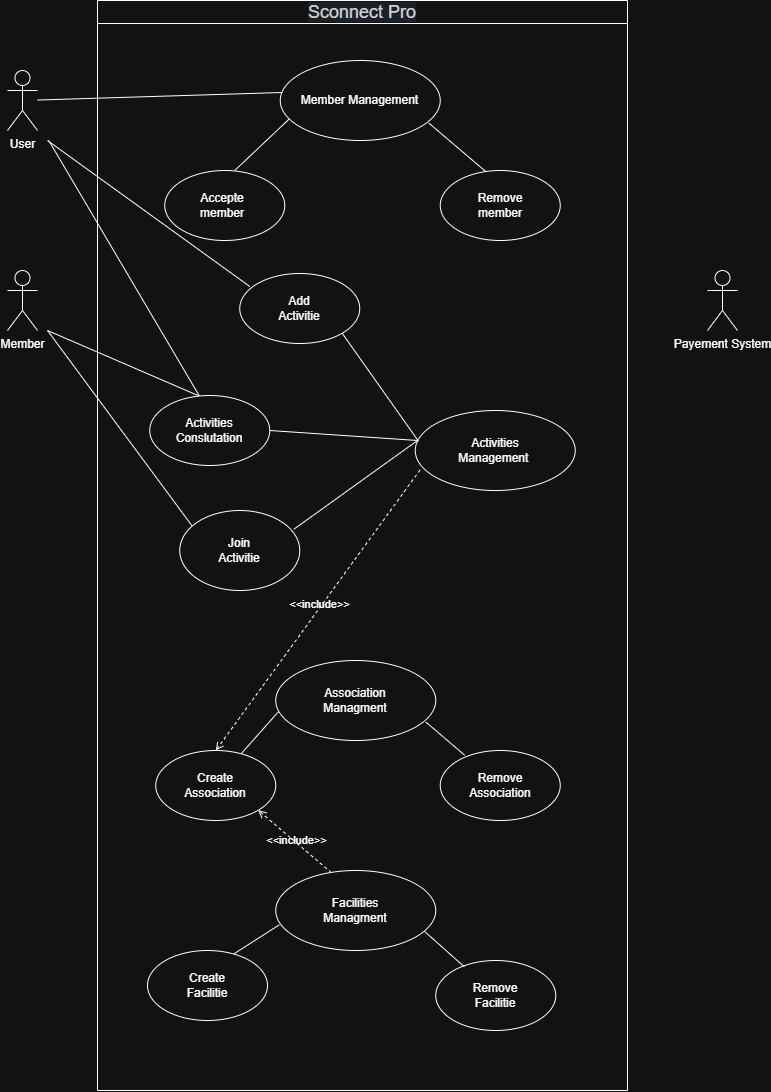

The diagram above was exported from draw.io. Its source (the exported page's mxGraphModel, read from the mxfile embedded in the PNG):
<mxGraphModel dx="866" dy="409" grid="1" gridSize="10" guides="1" tooltips="1" connect="1" arrows="1" fold="1" page="1" pageScale="1" pageWidth="827" pageHeight="1169" math="0" shadow="0">
  <root>
    <mxCell id="0" />
    <mxCell id="1" parent="0" />
    <mxCell id="RsXnmO-xskG1cKlAbFO8-1" parent="1" style="swimlane;whiteSpace=wrap;html=1;" value="&lt;span style=&quot;color: rgb(31, 31, 31); font-family: &amp;quot;Google Sans&amp;quot;, Roboto, RobotoDraft, Helvetica, Arial, sans-serif; font-size: 18px; font-variant-ligatures: no-contextual; font-weight: 400; text-align: start; white-space: pre; background-color: rgb(233, 238, 246);&quot;&gt;Sconnect Pro&lt;/span&gt;" vertex="1">
      <mxGeometry height="1090" width="530" x="210" y="190" as="geometry" />
    </mxCell>
    <mxCell id="RsXnmO-xskG1cKlAbFO8-2" parent="RsXnmO-xskG1cKlAbFO8-1" style="ellipse;whiteSpace=wrap;html=1;shapeInside=1;" value="" vertex="1">
      <mxGeometry height="80" width="160" x="182.75" y="60" as="geometry" />
    </mxCell>
    <mxCell id="RsXnmO-xskG1cKlAbFO8-3" parent="RsXnmO-xskG1cKlAbFO8-1" style="text;html=1;whiteSpace=wrap;strokeColor=none;fillColor=none;align=center;verticalAlign=middle;rounded=0;" value="Member Management" vertex="1">
      <mxGeometry height="15" width="151" x="187.25" y="92.5" as="geometry" />
    </mxCell>
    <mxCell id="RsXnmO-xskG1cKlAbFO8-4" edge="1" parent="RsXnmO-xskG1cKlAbFO8-1" style="endArrow=none;html=1;rounded=0;entryX=0.056;entryY=0.731;entryDx=0;entryDy=0;entryPerimeter=0;" target="RsXnmO-xskG1cKlAbFO8-2" value="">
      <mxGeometry height="50" relative="1" width="50" as="geometry">
        <mxPoint x="137.25" y="170" as="sourcePoint" />
        <mxPoint x="187.25" y="120" as="targetPoint" />
      </mxGeometry>
    </mxCell>
    <mxCell id="RsXnmO-xskG1cKlAbFO8-5" parent="RsXnmO-xskG1cKlAbFO8-1" style="ellipse;whiteSpace=wrap;html=1;shapeInside=1;" value="" vertex="1">
      <mxGeometry height="70" width="120" x="67.25" y="170" as="geometry" />
    </mxCell>
    <mxCell id="RsXnmO-xskG1cKlAbFO8-6" parent="RsXnmO-xskG1cKlAbFO8-1" style="text;html=1;whiteSpace=wrap;strokeColor=none;fillColor=none;align=center;verticalAlign=middle;rounded=0;" value="Accepte&lt;br&gt;member" vertex="1">
      <mxGeometry height="30" width="60" x="95.25" y="190" as="geometry" />
    </mxCell>
    <mxCell id="RsXnmO-xskG1cKlAbFO8-7" parent="RsXnmO-xskG1cKlAbFO8-1" style="ellipse;whiteSpace=wrap;html=1;shapeInside=1;" value="" vertex="1">
      <mxGeometry height="70" width="120" x="342.75" y="170" as="geometry" />
    </mxCell>
    <mxCell id="RsXnmO-xskG1cKlAbFO8-8" parent="RsXnmO-xskG1cKlAbFO8-1" style="text;html=1;whiteSpace=wrap;strokeColor=none;fillColor=none;align=center;verticalAlign=middle;rounded=0;" value="Remove&lt;br&gt;member" vertex="1">
      <mxGeometry height="30" width="60" x="372.75" y="190" as="geometry" />
    </mxCell>
    <mxCell id="RsXnmO-xskG1cKlAbFO8-11" edge="1" parent="RsXnmO-xskG1cKlAbFO8-1" source="RsXnmO-xskG1cKlAbFO8-7" style="endArrow=none;html=1;rounded=0;entryX=0.929;entryY=0.783;entryDx=0;entryDy=0;exitX=0.375;exitY=0.009;exitDx=0;exitDy=0;exitPerimeter=0;entryPerimeter=0;" target="RsXnmO-xskG1cKlAbFO8-2" value="">
      <mxGeometry height="50" relative="1" width="50" as="geometry">
        <mxPoint x="327.75" y="190" as="sourcePoint" />
        <mxPoint x="377.75" y="140" as="targetPoint" />
      </mxGeometry>
    </mxCell>
    <mxCell id="RsXnmO-xskG1cKlAbFO8-15" parent="RsXnmO-xskG1cKlAbFO8-1" style="ellipse;whiteSpace=wrap;html=1;shapeInside=1;" value="" vertex="1">
      <mxGeometry height="80" width="160" x="317.75" y="410" as="geometry" />
    </mxCell>
    <mxCell id="RsXnmO-xskG1cKlAbFO8-16" parent="RsXnmO-xskG1cKlAbFO8-1" style="text;html=1;whiteSpace=wrap;strokeColor=none;fillColor=none;align=center;verticalAlign=middle;rounded=0;" value="Activities&lt;br&gt;Management&amp;nbsp;" vertex="1">
      <mxGeometry height="30" width="60" x="367.75" y="435" as="geometry" />
    </mxCell>
    <mxCell id="RsXnmO-xskG1cKlAbFO8-18" parent="RsXnmO-xskG1cKlAbFO8-1" style="ellipse;whiteSpace=wrap;html=1;shapeInside=1;" value="" vertex="1">
      <mxGeometry height="70" width="120" x="142.25" y="273" as="geometry" />
    </mxCell>
    <mxCell id="RsXnmO-xskG1cKlAbFO8-19" parent="RsXnmO-xskG1cKlAbFO8-1" style="text;html=1;whiteSpace=wrap;strokeColor=none;fillColor=none;align=center;verticalAlign=middle;rounded=0;" value="Add&lt;br&gt;Activitie" vertex="1">
      <mxGeometry height="30" width="60" x="172.25" y="293" as="geometry" />
    </mxCell>
    <mxCell id="RsXnmO-xskG1cKlAbFO8-20" parent="RsXnmO-xskG1cKlAbFO8-1" style="ellipse;whiteSpace=wrap;html=1;shapeInside=1;" value="" vertex="1">
      <mxGeometry height="70" width="120" x="52.25" y="395" as="geometry" />
    </mxCell>
    <mxCell id="RsXnmO-xskG1cKlAbFO8-21" parent="RsXnmO-xskG1cKlAbFO8-1" style="text;html=1;whiteSpace=wrap;strokeColor=none;fillColor=none;align=center;verticalAlign=middle;rounded=0;" value="Activities&lt;br&gt;Conslutation" vertex="1">
      <mxGeometry height="30" width="60" x="82.25" y="415" as="geometry" />
    </mxCell>
    <mxCell id="RsXnmO-xskG1cKlAbFO8-22" parent="RsXnmO-xskG1cKlAbFO8-1" style="ellipse;whiteSpace=wrap;html=1;shapeInside=1;" value="" vertex="1">
      <mxGeometry height="80" width="120" x="82.25" y="510" as="geometry" />
    </mxCell>
    <mxCell id="RsXnmO-xskG1cKlAbFO8-23" parent="RsXnmO-xskG1cKlAbFO8-1" style="text;html=1;whiteSpace=wrap;strokeColor=none;fillColor=none;align=center;verticalAlign=middle;rounded=0;" value="Join&lt;br&gt;Activitie" vertex="1">
      <mxGeometry height="30" width="60" x="112.25" y="535" as="geometry" />
    </mxCell>
    <mxCell id="RsXnmO-xskG1cKlAbFO8-32" parent="RsXnmO-xskG1cKlAbFO8-1" style="ellipse;whiteSpace=wrap;html=1;shapeInside=1;" value="" vertex="1">
      <mxGeometry height="80" width="160" x="178.25" y="660" as="geometry" />
    </mxCell>
    <mxCell id="RsXnmO-xskG1cKlAbFO8-33" parent="RsXnmO-xskG1cKlAbFO8-1" style="text;html=1;whiteSpace=wrap;strokeColor=none;fillColor=none;align=center;verticalAlign=middle;rounded=0;" value="Association&lt;br&gt;Managment" vertex="1">
      <mxGeometry height="30" width="60" x="228.25" y="685" as="geometry" />
    </mxCell>
    <mxCell id="RsXnmO-xskG1cKlAbFO8-34" parent="RsXnmO-xskG1cKlAbFO8-1" style="ellipse;whiteSpace=wrap;html=1;shapeInside=1;" value="" vertex="1">
      <mxGeometry height="70" width="120" x="58.25" y="750" as="geometry" />
    </mxCell>
    <mxCell id="RsXnmO-xskG1cKlAbFO8-35" parent="RsXnmO-xskG1cKlAbFO8-1" style="text;html=1;whiteSpace=wrap;strokeColor=none;fillColor=none;align=center;verticalAlign=middle;rounded=0;" value="Create Association" vertex="1">
      <mxGeometry height="30" width="60" x="88.25" y="770" as="geometry" />
    </mxCell>
    <mxCell id="RsXnmO-xskG1cKlAbFO8-36" parent="RsXnmO-xskG1cKlAbFO8-1" style="ellipse;whiteSpace=wrap;html=1;shapeInside=1;" value="" vertex="1">
      <mxGeometry height="70" width="120" x="342.75" y="750" as="geometry" />
    </mxCell>
    <mxCell id="RsXnmO-xskG1cKlAbFO8-37" parent="RsXnmO-xskG1cKlAbFO8-1" style="text;html=1;whiteSpace=wrap;strokeColor=none;fillColor=none;align=center;verticalAlign=middle;rounded=0;" value="Remove&lt;br&gt;Association" vertex="1">
      <mxGeometry height="30" width="60" x="372.75" y="770" as="geometry" />
    </mxCell>
    <mxCell id="RsXnmO-xskG1cKlAbFO8-38" edge="1" parent="RsXnmO-xskG1cKlAbFO8-1" source="RsXnmO-xskG1cKlAbFO8-34" style="endArrow=none;html=1;rounded=0;entryX=0.016;entryY=0.642;entryDx=0;entryDy=0;entryPerimeter=0;exitX=0.713;exitY=0.044;exitDx=0;exitDy=0;exitPerimeter=0;" target="RsXnmO-xskG1cKlAbFO8-32" value="">
      <mxGeometry height="50" relative="1" width="50" as="geometry">
        <mxPoint x="120" y="760" as="sourcePoint" />
        <mxPoint x="170" y="710" as="targetPoint" />
      </mxGeometry>
    </mxCell>
    <mxCell id="RsXnmO-xskG1cKlAbFO8-39" edge="1" parent="RsXnmO-xskG1cKlAbFO8-1" source="RsXnmO-xskG1cKlAbFO8-36" style="endArrow=none;html=1;rounded=0;entryX=0.938;entryY=0.769;entryDx=0;entryDy=0;entryPerimeter=0;exitX=0.204;exitY=0.068;exitDx=0;exitDy=0;exitPerimeter=0;" target="RsXnmO-xskG1cKlAbFO8-32" value="">
      <mxGeometry height="50" relative="1" width="50" as="geometry">
        <mxPoint x="335.75" y="770" as="sourcePoint" />
        <mxPoint x="372.75" y="728" as="targetPoint" />
      </mxGeometry>
    </mxCell>
    <mxCell id="RsXnmO-xskG1cKlAbFO8-42" parent="RsXnmO-xskG1cKlAbFO8-1" style="ellipse;whiteSpace=wrap;html=1;shapeInside=1;" value="" vertex="1">
      <mxGeometry height="80" width="160" x="178.25" y="870" as="geometry" />
    </mxCell>
    <mxCell id="RsXnmO-xskG1cKlAbFO8-43" parent="RsXnmO-xskG1cKlAbFO8-1" style="text;html=1;whiteSpace=wrap;strokeColor=none;fillColor=none;align=center;verticalAlign=middle;rounded=0;" value="Facilities&lt;br&gt;Managment" vertex="1">
      <mxGeometry height="30" width="60" x="228.25" y="895" as="geometry" />
    </mxCell>
    <mxCell id="RsXnmO-xskG1cKlAbFO8-44" parent="RsXnmO-xskG1cKlAbFO8-1" style="ellipse;whiteSpace=wrap;html=1;shapeInside=1;" value="" vertex="1">
      <mxGeometry height="70" width="120" x="50" y="950" as="geometry" />
    </mxCell>
    <mxCell id="RsXnmO-xskG1cKlAbFO8-45" parent="RsXnmO-xskG1cKlAbFO8-1" style="text;html=1;whiteSpace=wrap;strokeColor=none;fillColor=none;align=center;verticalAlign=middle;rounded=0;" value="Create Facilitie" vertex="1">
      <mxGeometry height="30" width="60" x="80" y="970" as="geometry" />
    </mxCell>
    <mxCell id="RsXnmO-xskG1cKlAbFO8-46" parent="RsXnmO-xskG1cKlAbFO8-1" style="ellipse;whiteSpace=wrap;html=1;shapeInside=1;" value="" vertex="1">
      <mxGeometry height="70" width="120" x="338.25" y="960" as="geometry" />
    </mxCell>
    <mxCell id="RsXnmO-xskG1cKlAbFO8-47" parent="RsXnmO-xskG1cKlAbFO8-1" style="text;html=1;whiteSpace=wrap;strokeColor=none;fillColor=none;align=center;verticalAlign=middle;rounded=0;" value="Remove&lt;br&gt;Facilitie" vertex="1">
      <mxGeometry height="30" width="60" x="368.25" y="980" as="geometry" />
    </mxCell>
    <mxCell id="RsXnmO-xskG1cKlAbFO8-48" edge="1" parent="RsXnmO-xskG1cKlAbFO8-1" source="RsXnmO-xskG1cKlAbFO8-44" style="endArrow=none;html=1;rounded=0;exitX=0.722;exitY=0.046;exitDx=0;exitDy=0;exitPerimeter=0;entryX=0.023;entryY=0.678;entryDx=0;entryDy=0;entryPerimeter=0;" target="RsXnmO-xskG1cKlAbFO8-42" value="">
      <mxGeometry height="50" relative="1" width="50" as="geometry">
        <mxPoint x="140" y="970" as="sourcePoint" />
        <mxPoint x="190" y="920" as="targetPoint" />
      </mxGeometry>
    </mxCell>
    <mxCell id="RsXnmO-xskG1cKlAbFO8-49" edge="1" parent="RsXnmO-xskG1cKlAbFO8-1" source="RsXnmO-xskG1cKlAbFO8-46" style="endArrow=none;html=1;rounded=0;exitX=0.238;exitY=0.09;exitDx=0;exitDy=0;exitPerimeter=0;entryX=0.93;entryY=0.761;entryDx=0;entryDy=0;entryPerimeter=0;" target="RsXnmO-xskG1cKlAbFO8-42" value="">
      <mxGeometry height="50" relative="1" width="50" as="geometry">
        <mxPoint x="323.25" y="979" as="sourcePoint" />
        <mxPoint x="368.25" y="950" as="targetPoint" />
      </mxGeometry>
    </mxCell>
    <mxCell id="RsXnmO-xskG1cKlAbFO8-52" edge="1" parent="RsXnmO-xskG1cKlAbFO8-1" source="RsXnmO-xskG1cKlAbFO8-42" style="html=1;verticalAlign=middle;labelBackgroundColor=none;endArrow=open;endFill=0;dashed=1;rounded=0;entryX=1;entryY=1;entryDx=0;entryDy=0;exitX=0.347;exitY=0.026;exitDx=0;exitDy=0;labelPosition=center;verticalLabelPosition=middle;align=center;exitPerimeter=0;" target="RsXnmO-xskG1cKlAbFO8-34" value="&amp;lt;&amp;lt;include&amp;gt;&amp;gt;">
      <mxGeometry relative="1" width="160" x="-0.0316" y="-2" as="geometry">
        <mxPoint as="offset" />
        <mxPoint x="261.6964068711932" y="821.8287373415296" as="sourcePoint" />
        <mxPoint x="101.69640687119318" y="821.8287373415296" as="targetPoint" />
      </mxGeometry>
    </mxCell>
    <mxCell id="RsXnmO-xskG1cKlAbFO8-66" edge="1" parent="RsXnmO-xskG1cKlAbFO8-1" source="RsXnmO-xskG1cKlAbFO8-18" style="endArrow=none;html=1;rounded=0;exitX=0.084;exitY=0.186;exitDx=0;exitDy=0;exitPerimeter=0;" value="">
      <mxGeometry height="50" relative="1" width="50" as="geometry">
        <mxPoint x="20" y="290" as="sourcePoint" />
        <mxPoint x="-50" y="140" as="targetPoint" />
      </mxGeometry>
    </mxCell>
    <mxCell id="RsXnmO-xskG1cKlAbFO8-67" edge="1" parent="RsXnmO-xskG1cKlAbFO8-1" source="RsXnmO-xskG1cKlAbFO8-20" style="endArrow=none;html=1;rounded=0;exitX=0.413;exitY=0.005;exitDx=0;exitDy=0;exitPerimeter=0;" value="">
      <mxGeometry height="50" relative="1" width="50" as="geometry">
        <mxPoint x="110" y="390" as="sourcePoint" />
        <mxPoint x="-48.75" y="140" as="targetPoint" />
      </mxGeometry>
    </mxCell>
    <mxCell id="RsXnmO-xskG1cKlAbFO8-69" edge="1" parent="RsXnmO-xskG1cKlAbFO8-1" style="endArrow=none;html=1;rounded=0;entryX=0.406;entryY=0.003;entryDx=0;entryDy=0;entryPerimeter=0;" target="RsXnmO-xskG1cKlAbFO8-20" value="">
      <mxGeometry height="50" relative="1" width="50" as="geometry">
        <mxPoint x="-50" y="330" as="sourcePoint" />
        <mxPoint x="100" y="400" as="targetPoint" />
      </mxGeometry>
    </mxCell>
    <mxCell id="RsXnmO-xskG1cKlAbFO8-70" edge="1" parent="RsXnmO-xskG1cKlAbFO8-1" style="endArrow=none;html=1;rounded=0;entryX=0.101;entryY=0.189;entryDx=0;entryDy=0;entryPerimeter=0;" target="RsXnmO-xskG1cKlAbFO8-22" value="">
      <mxGeometry height="50" relative="1" width="50" as="geometry">
        <mxPoint x="-50" y="330" as="sourcePoint" />
        <mxPoint x="140" y="540" as="targetPoint" />
      </mxGeometry>
    </mxCell>
    <mxCell id="RsXnmO-xskG1cKlAbFO8-71" edge="1" parent="RsXnmO-xskG1cKlAbFO8-1" source="RsXnmO-xskG1cKlAbFO8-15" style="endArrow=none;html=1;rounded=0;entryX=1;entryY=1;entryDx=0;entryDy=0;exitX=0.021;exitY=0.386;exitDx=0;exitDy=0;exitPerimeter=0;" target="RsXnmO-xskG1cKlAbFO8-18" value="">
      <mxGeometry height="50" relative="1" width="50" as="geometry">
        <mxPoint x="310" y="450" as="sourcePoint" />
        <mxPoint x="360" y="400" as="targetPoint" />
      </mxGeometry>
    </mxCell>
    <mxCell id="RsXnmO-xskG1cKlAbFO8-72" edge="1" parent="RsXnmO-xskG1cKlAbFO8-1" source="RsXnmO-xskG1cKlAbFO8-20" style="endArrow=none;html=1;rounded=0;exitX=1;exitY=0.5;exitDx=0;exitDy=0;" value="">
      <mxGeometry height="50" relative="1" width="50" as="geometry">
        <mxPoint x="240" y="500" as="sourcePoint" />
        <mxPoint x="320" y="440" as="targetPoint" />
      </mxGeometry>
    </mxCell>
    <mxCell id="RsXnmO-xskG1cKlAbFO8-73" edge="1" parent="RsXnmO-xskG1cKlAbFO8-1" source="RsXnmO-xskG1cKlAbFO8-22" style="endArrow=none;html=1;rounded=0;exitX=0.951;exitY=0.234;exitDx=0;exitDy=0;exitPerimeter=0;" value="">
      <mxGeometry height="50" relative="1" width="50" as="geometry">
        <mxPoint x="270" y="490" as="sourcePoint" />
        <mxPoint x="320" y="440" as="targetPoint" />
      </mxGeometry>
    </mxCell>
    <mxCell id="RsXnmO-xskG1cKlAbFO8-53" edge="1" parent="RsXnmO-xskG1cKlAbFO8-1" source="RsXnmO-xskG1cKlAbFO8-15" style="html=1;verticalAlign=middle;labelBackgroundColor=none;endArrow=open;endFill=0;dashed=1;rounded=0;entryX=0.5;entryY=0;entryDx=0;entryDy=0;exitX=0.03;exitY=0.743;exitDx=0;exitDy=0;labelPosition=center;verticalLabelPosition=middle;align=center;exitPerimeter=0;" target="RsXnmO-xskG1cKlAbFO8-34" value="&amp;lt;&amp;lt;include&amp;gt;&amp;gt;">
      <mxGeometry relative="1" width="160" x="-0.0316" y="-2" as="geometry">
        <mxPoint as="offset" />
        <mxPoint x="320.0200000000002" y="456.5999999999999" as="sourcePoint" />
        <mxPoint x="220" y="715" as="targetPoint" />
      </mxGeometry>
    </mxCell>
    <mxCell id="RsXnmO-xskG1cKlAbFO8-28" parent="1" style="shape=umlActor;verticalLabelPosition=bottom;verticalAlign=top;html=1;outlineConnect=0;" value="User" vertex="1">
      <mxGeometry height="60" width="30" x="120" y="260" as="geometry" />
    </mxCell>
    <mxCell id="RsXnmO-xskG1cKlAbFO8-29" parent="1" style="shape=umlActor;verticalLabelPosition=bottom;verticalAlign=top;html=1;outlineConnect=0;" value="Member" vertex="1">
      <mxGeometry height="60" width="30" x="120" y="460" as="geometry" />
    </mxCell>
    <mxCell id="RsXnmO-xskG1cKlAbFO8-55" edge="1" parent="1" source="RsXnmO-xskG1cKlAbFO8-28" style="endArrow=none;html=1;rounded=0;entryX=0.011;entryY=0.4;entryDx=0;entryDy=0;entryPerimeter=0;" target="RsXnmO-xskG1cKlAbFO8-2" value="">
      <mxGeometry height="50" relative="1" width="50" as="geometry">
        <mxPoint x="320" y="310" as="sourcePoint" />
        <mxPoint x="370" y="260" as="targetPoint" />
      </mxGeometry>
    </mxCell>
    <mxCell id="RsXnmO-xskG1cKlAbFO8-56" parent="1" style="shape=umlActor;verticalLabelPosition=bottom;verticalAlign=top;html=1;outlineConnect=0;" value="Payement System" vertex="1">
      <mxGeometry height="60" width="30" x="820" y="460" as="geometry" />
    </mxCell>
  </root>
</mxGraphModel>